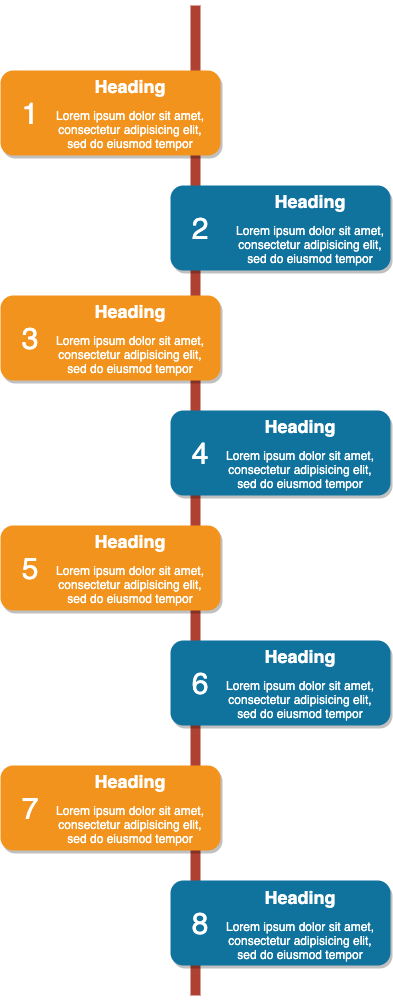

The diagram above was exported from draw.io. Its source (the exported page's mxGraphModel, read from the mxfile embedded in the PNG):
<mxGraphModel dx="1678" dy="818" grid="1" gridSize="10" guides="1" tooltips="1" connect="1" arrows="1" fold="1" page="1" pageScale="1" pageWidth="850" pageHeight="1100" background="#ffffff" math="0" shadow="0">
  <root>
    <mxCell id="0" />
    <mxCell id="1" parent="0" />
    <mxCell id="2a0f93b5c73ef8e7-1" value="" style="line;strokeWidth=10;direction=south;html=1;fillColor=none;fontSize=13;fontColor=#000000;align=center;strokeColor=#AE4132;" parent="1" vertex="1">
      <mxGeometry x="360" y="70" width="10" height="990" as="geometry" />
    </mxCell>
    <mxCell id="2a0f93b5c73ef8e7-2" value="" style="rounded=1;whiteSpace=wrap;html=1;strokeColor=none;strokeWidth=1;fillColor=#F2931E;fontSize=13;fontColor=#FFFFFF;align=center;gradientColor=none;gradientDirection=east;verticalAlign=top;shadow=1;" parent="1" vertex="1">
      <mxGeometry x="170" y="135" width="220" height="85" as="geometry" />
    </mxCell>
    <mxCell id="2a0f93b5c73ef8e7-3" value="1" style="text;html=1;strokeColor=none;fillColor=none;align=center;verticalAlign=middle;whiteSpace=wrap;fontSize=30;fontColor=#FFFFFF;" parent="1" vertex="1">
      <mxGeometry x="180" y="168" width="40" height="20" as="geometry" />
    </mxCell>
    <mxCell id="2a0f93b5c73ef8e7-4" value="" style="rounded=1;whiteSpace=wrap;html=1;strokeColor=none;strokeWidth=1;fillColor=#10739E;fontSize=13;fontColor=#FFFFFF;align=center;gradientColor=none;gradientDirection=east;verticalAlign=top;shadow=1;" parent="1" vertex="1">
      <mxGeometry x="340" y="250" width="220" height="85" as="geometry" />
    </mxCell>
    <mxCell id="2a0f93b5c73ef8e7-5" value="2" style="text;html=1;strokeColor=none;fillColor=none;align=center;verticalAlign=middle;whiteSpace=wrap;fontSize=30;fontColor=#FFFFFF;" parent="1" vertex="1">
      <mxGeometry x="350" y="283" width="40" height="20" as="geometry" />
    </mxCell>
    <mxCell id="2a0f93b5c73ef8e7-6" value="" style="rounded=1;whiteSpace=wrap;html=1;strokeColor=none;strokeWidth=1;fillColor=#F2931E;fontSize=13;fontColor=#FFFFFF;align=center;gradientColor=none;gradientDirection=east;verticalAlign=top;shadow=1;" parent="1" vertex="1">
      <mxGeometry x="170" y="360" width="220" height="85" as="geometry" />
    </mxCell>
    <mxCell id="2a0f93b5c73ef8e7-7" value="3" style="text;html=1;strokeColor=none;fillColor=none;align=center;verticalAlign=middle;whiteSpace=wrap;fontSize=30;fontColor=#FFFFFF;" parent="1" vertex="1">
      <mxGeometry x="180" y="393" width="40" height="20" as="geometry" />
    </mxCell>
    <mxCell id="2a0f93b5c73ef8e7-8" value="" style="rounded=1;whiteSpace=wrap;html=1;strokeColor=none;strokeWidth=1;fillColor=#10739E;fontSize=13;fontColor=#FFFFFF;align=center;gradientColor=none;gradientDirection=east;verticalAlign=top;shadow=1;" parent="1" vertex="1">
      <mxGeometry x="340" y="475" width="220" height="85" as="geometry" />
    </mxCell>
    <mxCell id="2a0f93b5c73ef8e7-9" value="4" style="text;html=1;strokeColor=none;fillColor=none;align=center;verticalAlign=middle;whiteSpace=wrap;fontSize=30;fontColor=#FFFFFF;" parent="1" vertex="1">
      <mxGeometry x="350" y="508" width="40" height="20" as="geometry" />
    </mxCell>
    <mxCell id="2a0f93b5c73ef8e7-10" value="" style="rounded=1;whiteSpace=wrap;html=1;strokeColor=none;strokeWidth=1;fillColor=#F2931E;fontSize=13;fontColor=#FFFFFF;align=center;gradientColor=none;gradientDirection=east;verticalAlign=top;shadow=1;" parent="1" vertex="1">
      <mxGeometry x="170" y="590" width="220" height="85" as="geometry" />
    </mxCell>
    <mxCell id="2a0f93b5c73ef8e7-11" value="5" style="text;html=1;strokeColor=none;fillColor=none;align=center;verticalAlign=middle;whiteSpace=wrap;fontSize=30;fontColor=#FFFFFF;" parent="1" vertex="1">
      <mxGeometry x="180" y="623" width="40" height="20" as="geometry" />
    </mxCell>
    <mxCell id="2a0f93b5c73ef8e7-12" value="" style="rounded=1;whiteSpace=wrap;html=1;strokeColor=none;strokeWidth=1;fillColor=#10739E;fontSize=13;fontColor=#FFFFFF;align=center;gradientColor=none;gradientDirection=east;verticalAlign=top;shadow=1;" parent="1" vertex="1">
      <mxGeometry x="340" y="705" width="220" height="85" as="geometry" />
    </mxCell>
    <mxCell id="2a0f93b5c73ef8e7-13" value="6" style="text;html=1;strokeColor=none;fillColor=none;align=center;verticalAlign=middle;whiteSpace=wrap;fontSize=30;fontColor=#FFFFFF;" parent="1" vertex="1">
      <mxGeometry x="350" y="738" width="40" height="20" as="geometry" />
    </mxCell>
    <mxCell id="2a0f93b5c73ef8e7-14" value="" style="rounded=1;whiteSpace=wrap;html=1;strokeColor=none;strokeWidth=1;fillColor=#F2931E;fontSize=13;fontColor=#FFFFFF;align=center;gradientColor=none;gradientDirection=east;verticalAlign=top;shadow=1;" parent="1" vertex="1">
      <mxGeometry x="170" y="830" width="220" height="85" as="geometry" />
    </mxCell>
    <mxCell id="2a0f93b5c73ef8e7-15" value="7" style="text;html=1;strokeColor=none;fillColor=none;align=center;verticalAlign=middle;whiteSpace=wrap;fontSize=30;fontColor=#FFFFFF;" parent="1" vertex="1">
      <mxGeometry x="180" y="863" width="40" height="20" as="geometry" />
    </mxCell>
    <mxCell id="2a0f93b5c73ef8e7-16" value="" style="rounded=1;whiteSpace=wrap;html=1;strokeColor=none;strokeWidth=1;fillColor=#10739E;fontSize=13;fontColor=#FFFFFF;align=center;gradientColor=none;gradientDirection=east;verticalAlign=top;shadow=1;" parent="1" vertex="1">
      <mxGeometry x="340" y="945" width="220" height="85" as="geometry" />
    </mxCell>
    <mxCell id="2a0f93b5c73ef8e7-17" value="8" style="text;html=1;strokeColor=none;fillColor=none;align=center;verticalAlign=middle;whiteSpace=wrap;fontSize=30;fontColor=#FFFFFF;" parent="1" vertex="1">
      <mxGeometry x="350" y="978" width="40" height="20" as="geometry" />
    </mxCell>
    <mxCell id="2a0f93b5c73ef8e7-18" value="&lt;h1&gt;Heading&lt;/h1&gt;&lt;p&gt;Lorem ipsum dolor sit amet, consectetur adipisicing elit, sed do eiusmod tempor incididunt ut labore et dolore magna aliqua.&lt;/p&gt;" style="text;html=1;spacing=5;spacingTop=-20;whiteSpace=wrap;overflow=hidden;strokeColor=none;strokeWidth=4;fillColor=none;gradientColor=#007FFF;fontSize=9;fontColor=#FFFFFF;align=center;" parent="1" vertex="1">
      <mxGeometry x="220" y="139" width="160" height="77" as="geometry" />
    </mxCell>
    <mxCell id="2a0f93b5c73ef8e7-19" value="&lt;h1&gt;Heading&lt;/h1&gt;&lt;p&gt;Lorem ipsum dolor sit amet, consectetur adipisicing elit, sed do eiusmod tempor incididunt ut labore et dolore magna aliqua.&lt;/p&gt;" style="text;html=1;spacing=5;spacingTop=-20;whiteSpace=wrap;overflow=hidden;strokeColor=none;strokeWidth=4;fillColor=none;gradientColor=#007FFF;fontSize=9;fontColor=#FFFFFF;align=center;" parent="1" vertex="1">
      <mxGeometry x="400" y="254" width="160" height="77" as="geometry" />
    </mxCell>
    <mxCell id="2a0f93b5c73ef8e7-20" value="&lt;h1&gt;Heading&lt;/h1&gt;&lt;p&gt;Lorem ipsum dolor sit amet, consectetur adipisicing elit, sed do eiusmod tempor incididunt ut labore et dolore magna aliqua.&lt;/p&gt;" style="text;html=1;spacing=5;spacingTop=-20;whiteSpace=wrap;overflow=hidden;strokeColor=none;strokeWidth=4;fillColor=none;gradientColor=#007FFF;fontSize=9;fontColor=#FFFFFF;align=center;" parent="1" vertex="1">
      <mxGeometry x="220" y="364" width="160" height="77" as="geometry" />
    </mxCell>
    <mxCell id="2a0f93b5c73ef8e7-21" value="&lt;h1&gt;Heading&lt;/h1&gt;&lt;p&gt;Lorem ipsum dolor sit amet, consectetur adipisicing elit, sed do eiusmod tempor incididunt ut labore et dolore magna aliqua.&lt;/p&gt;" style="text;html=1;spacing=5;spacingTop=-20;whiteSpace=wrap;overflow=hidden;strokeColor=none;strokeWidth=4;fillColor=none;gradientColor=#007FFF;fontSize=9;fontColor=#FFFFFF;align=center;" parent="1" vertex="1">
      <mxGeometry x="390" y="479" width="160" height="77" as="geometry" />
    </mxCell>
    <mxCell id="2a0f93b5c73ef8e7-22" value="&lt;h1&gt;Heading&lt;/h1&gt;&lt;p&gt;Lorem ipsum dolor sit amet, consectetur adipisicing elit, sed do eiusmod tempor incididunt ut labore et dolore magna aliqua.&lt;/p&gt;" style="text;html=1;spacing=5;spacingTop=-20;whiteSpace=wrap;overflow=hidden;strokeColor=none;strokeWidth=4;fillColor=none;gradientColor=#007FFF;fontSize=9;fontColor=#FFFFFF;align=center;" parent="1" vertex="1">
      <mxGeometry x="220" y="594" width="160" height="77" as="geometry" />
    </mxCell>
    <mxCell id="2a0f93b5c73ef8e7-23" value="&lt;h1&gt;Heading&lt;/h1&gt;&lt;p&gt;Lorem ipsum dolor sit amet, consectetur adipisicing elit, sed do eiusmod tempor incididunt ut labore et dolore magna aliqua.&lt;/p&gt;" style="text;html=1;spacing=5;spacingTop=-20;whiteSpace=wrap;overflow=hidden;strokeColor=none;strokeWidth=4;fillColor=none;gradientColor=#007FFF;fontSize=9;fontColor=#FFFFFF;align=center;" parent="1" vertex="1">
      <mxGeometry x="390" y="709" width="160" height="77" as="geometry" />
    </mxCell>
    <mxCell id="2a0f93b5c73ef8e7-24" value="&lt;h1&gt;Heading&lt;/h1&gt;&lt;p&gt;Lorem ipsum dolor sit amet, consectetur adipisicing elit, sed do eiusmod tempor incididunt ut labore et dolore magna aliqua.&lt;/p&gt;" style="text;html=1;spacing=5;spacingTop=-20;whiteSpace=wrap;overflow=hidden;strokeColor=none;strokeWidth=4;fillColor=none;gradientColor=#007FFF;fontSize=9;fontColor=#FFFFFF;align=center;" parent="1" vertex="1">
      <mxGeometry x="220" y="834" width="160" height="77" as="geometry" />
    </mxCell>
    <mxCell id="2a0f93b5c73ef8e7-25" value="&lt;h1&gt;Heading&lt;/h1&gt;&lt;p&gt;Lorem ipsum dolor sit amet, consectetur adipisicing elit, sed do eiusmod tempor incididunt ut labore et dolore magna aliqua.&lt;/p&gt;" style="text;html=1;spacing=5;spacingTop=-20;whiteSpace=wrap;overflow=hidden;strokeColor=none;strokeWidth=4;fillColor=none;gradientColor=#007FFF;fontSize=9;fontColor=#FFFFFF;align=center;" parent="1" vertex="1">
      <mxGeometry x="390" y="950" width="160" height="77" as="geometry" />
    </mxCell>
  </root>
</mxGraphModel>